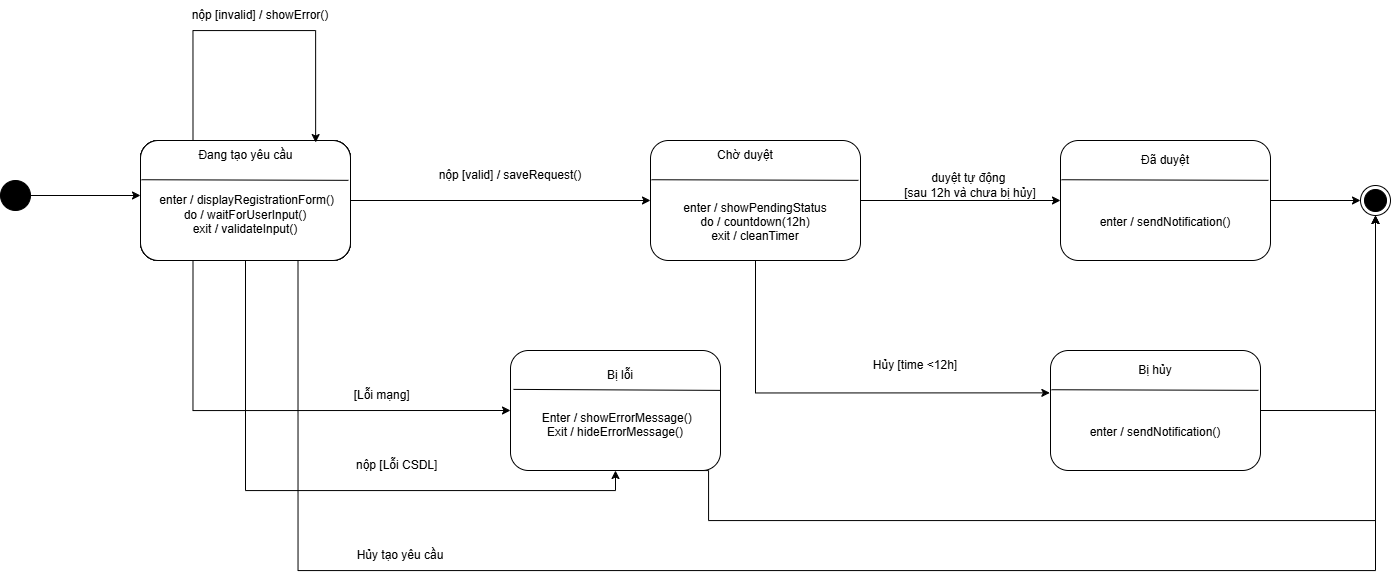

The diagram above was exported from draw.io. Its source (the exported page's mxGraphModel, read from the mxfile embedded in the PNG):
<mxGraphModel dx="683" dy="703" grid="1" gridSize="10" guides="1" tooltips="1" connect="1" arrows="1" fold="1" page="1" pageScale="1" pageWidth="2339" pageHeight="3300" math="0" shadow="0">
  <root>
    <mxCell id="0" />
    <mxCell id="1" parent="0" />
    <mxCell id="zHDpxSOsPESOIndulSU8-72" style="edgeStyle=orthogonalEdgeStyle;rounded=0;orthogonalLoop=1;jettySize=auto;html=1;exitX=1;exitY=0.5;exitDx=0;exitDy=0;" edge="1" parent="1" source="zHDpxSOsPESOIndulSU8-7" target="zHDpxSOsPESOIndulSU8-60">
      <mxGeometry relative="1" as="geometry" />
    </mxCell>
    <mxCell id="zHDpxSOsPESOIndulSU8-7" value="&lt;br&gt;&lt;div&gt;&lt;br&gt;&lt;/div&gt;&lt;div&gt;&lt;br&gt;&lt;/div&gt;&lt;div&gt;&lt;div&gt;enter / showPendingStatus&lt;/div&gt;&lt;div&gt;do / countdown(12h)&lt;/div&gt;&lt;div&gt;exit / cleanTimer&lt;/div&gt;&lt;/div&gt;" style="rounded=1;whiteSpace=wrap;html=1;" vertex="1" parent="1">
      <mxGeometry x="700" y="310" width="210" height="120" as="geometry" />
    </mxCell>
    <mxCell id="zHDpxSOsPESOIndulSU8-18" style="edgeStyle=orthogonalEdgeStyle;rounded=0;orthogonalLoop=1;jettySize=auto;html=1;exitX=1;exitY=0.5;exitDx=0;exitDy=0;" edge="1" parent="1" source="zHDpxSOsPESOIndulSU8-8">
      <mxGeometry relative="1" as="geometry">
        <mxPoint x="190" y="365" as="targetPoint" />
      </mxGeometry>
    </mxCell>
    <mxCell id="zHDpxSOsPESOIndulSU8-8" value="" style="ellipse;fillColor=strokeColor;html=1;" vertex="1" parent="1">
      <mxGeometry x="50" y="350" width="30" height="30" as="geometry" />
    </mxCell>
    <mxCell id="zHDpxSOsPESOIndulSU8-13" value="" style="ellipse;html=1;shape=endState;fillColor=strokeColor;" vertex="1" parent="1">
      <mxGeometry x="1410" y="355" width="30" height="30" as="geometry" />
    </mxCell>
    <mxCell id="zHDpxSOsPESOIndulSU8-24" value="" style="endArrow=none;html=1;rounded=0;exitX=0.005;exitY=0.327;exitDx=0;exitDy=0;entryX=0.99;entryY=0.332;entryDx=0;entryDy=0;exitPerimeter=0;entryPerimeter=0;" edge="1" parent="1" source="zHDpxSOsPESOIndulSU8-7" target="zHDpxSOsPESOIndulSU8-7">
      <mxGeometry width="50" height="50" relative="1" as="geometry">
        <mxPoint x="780" y="340" as="sourcePoint" />
        <mxPoint x="900" y="340" as="targetPoint" />
      </mxGeometry>
    </mxCell>
    <mxCell id="zHDpxSOsPESOIndulSU8-25" value="Chờ duyệt" style="text;html=1;whiteSpace=wrap;strokeColor=none;fillColor=none;align=center;verticalAlign=middle;rounded=0;" vertex="1" parent="1">
      <mxGeometry x="765" y="310" width="60" height="30" as="geometry" />
    </mxCell>
    <mxCell id="zHDpxSOsPESOIndulSU8-31" value="&lt;br&gt;&lt;div&gt;&lt;br&gt;&lt;/div&gt;&lt;div&gt;&lt;br&gt;&lt;/div&gt;&lt;div&gt;&lt;div&gt;enter / showPendingStatus&lt;/div&gt;&lt;div&gt;do / countdown(12h)&lt;/div&gt;&lt;div&gt;exit / cleanTimer&lt;/div&gt;&lt;/div&gt;" style="rounded=1;whiteSpace=wrap;html=1;" vertex="1" parent="1">
      <mxGeometry x="190" y="310" width="210" height="120" as="geometry" />
    </mxCell>
    <mxCell id="zHDpxSOsPESOIndulSU8-32" value="" style="endArrow=none;html=1;rounded=0;exitX=0.005;exitY=0.327;exitDx=0;exitDy=0;entryX=0.99;entryY=0.332;entryDx=0;entryDy=0;exitPerimeter=0;entryPerimeter=0;" edge="1" parent="1" source="zHDpxSOsPESOIndulSU8-31" target="zHDpxSOsPESOIndulSU8-31">
      <mxGeometry width="50" height="50" relative="1" as="geometry">
        <mxPoint x="270" y="340" as="sourcePoint" />
        <mxPoint x="390" y="340" as="targetPoint" />
      </mxGeometry>
    </mxCell>
    <mxCell id="zHDpxSOsPESOIndulSU8-33" value="Chờ duyệt" style="text;html=1;whiteSpace=wrap;strokeColor=none;fillColor=none;align=center;verticalAlign=middle;rounded=0;" vertex="1" parent="1">
      <mxGeometry x="255" y="310" width="60" height="30" as="geometry" />
    </mxCell>
    <mxCell id="zHDpxSOsPESOIndulSU8-34" value="&lt;br&gt;&lt;div&gt;&lt;br&gt;&lt;/div&gt;&lt;div&gt;&lt;br&gt;&lt;/div&gt;&lt;div&gt;&lt;div&gt;enter / showPendingStatus&lt;/div&gt;&lt;div&gt;do / countdown(12h)&lt;/div&gt;&lt;div&gt;exit / cleanTimer&lt;/div&gt;&lt;/div&gt;" style="rounded=1;whiteSpace=wrap;html=1;" vertex="1" parent="1">
      <mxGeometry x="190" y="310" width="210" height="120" as="geometry" />
    </mxCell>
    <mxCell id="zHDpxSOsPESOIndulSU8-35" value="" style="endArrow=none;html=1;rounded=0;exitX=0.005;exitY=0.327;exitDx=0;exitDy=0;entryX=0.99;entryY=0.332;entryDx=0;entryDy=0;exitPerimeter=0;entryPerimeter=0;" edge="1" parent="1" source="zHDpxSOsPESOIndulSU8-34" target="zHDpxSOsPESOIndulSU8-34">
      <mxGeometry width="50" height="50" relative="1" as="geometry">
        <mxPoint x="270" y="340" as="sourcePoint" />
        <mxPoint x="390" y="340" as="targetPoint" />
      </mxGeometry>
    </mxCell>
    <mxCell id="zHDpxSOsPESOIndulSU8-36" value="Chờ duyệt" style="text;html=1;whiteSpace=wrap;strokeColor=none;fillColor=none;align=center;verticalAlign=middle;rounded=0;" vertex="1" parent="1">
      <mxGeometry x="255" y="310" width="60" height="30" as="geometry" />
    </mxCell>
    <mxCell id="zHDpxSOsPESOIndulSU8-37" value="&lt;br&gt;&lt;div&gt;&lt;br&gt;&lt;/div&gt;&lt;div&gt;&lt;br&gt;&lt;/div&gt;&lt;div&gt;&lt;div&gt;enter / showPendingStatus&lt;/div&gt;&lt;div&gt;do / countdown(12h)&lt;/div&gt;&lt;div&gt;exit / cleanTimer&lt;/div&gt;&lt;/div&gt;" style="rounded=1;whiteSpace=wrap;html=1;" vertex="1" parent="1">
      <mxGeometry x="190" y="310" width="210" height="120" as="geometry" />
    </mxCell>
    <mxCell id="zHDpxSOsPESOIndulSU8-38" value="" style="endArrow=none;html=1;rounded=0;exitX=0.005;exitY=0.327;exitDx=0;exitDy=0;entryX=0.99;entryY=0.332;entryDx=0;entryDy=0;exitPerimeter=0;entryPerimeter=0;" edge="1" parent="1" source="zHDpxSOsPESOIndulSU8-37" target="zHDpxSOsPESOIndulSU8-37">
      <mxGeometry width="50" height="50" relative="1" as="geometry">
        <mxPoint x="270" y="340" as="sourcePoint" />
        <mxPoint x="390" y="340" as="targetPoint" />
      </mxGeometry>
    </mxCell>
    <mxCell id="zHDpxSOsPESOIndulSU8-39" value="Chờ duyệt" style="text;html=1;whiteSpace=wrap;strokeColor=none;fillColor=none;align=center;verticalAlign=middle;rounded=0;" vertex="1" parent="1">
      <mxGeometry x="255" y="310" width="60" height="30" as="geometry" />
    </mxCell>
    <mxCell id="zHDpxSOsPESOIndulSU8-40" value="&lt;br&gt;&lt;div&gt;&lt;br&gt;&lt;/div&gt;&lt;div&gt;&lt;br&gt;&lt;/div&gt;&lt;div&gt;&lt;div&gt;enter / showPendingStatus&lt;/div&gt;&lt;div&gt;do / countdown(12h)&lt;/div&gt;&lt;div&gt;exit / cleanTimer&lt;/div&gt;&lt;/div&gt;" style="rounded=1;whiteSpace=wrap;html=1;" vertex="1" parent="1">
      <mxGeometry x="190" y="310" width="210" height="120" as="geometry" />
    </mxCell>
    <mxCell id="zHDpxSOsPESOIndulSU8-41" value="" style="endArrow=none;html=1;rounded=0;exitX=0.005;exitY=0.327;exitDx=0;exitDy=0;entryX=0.99;entryY=0.332;entryDx=0;entryDy=0;exitPerimeter=0;entryPerimeter=0;" edge="1" parent="1" source="zHDpxSOsPESOIndulSU8-40" target="zHDpxSOsPESOIndulSU8-40">
      <mxGeometry width="50" height="50" relative="1" as="geometry">
        <mxPoint x="270" y="340" as="sourcePoint" />
        <mxPoint x="390" y="340" as="targetPoint" />
      </mxGeometry>
    </mxCell>
    <mxCell id="zHDpxSOsPESOIndulSU8-42" value="Chờ duyệt" style="text;html=1;whiteSpace=wrap;strokeColor=none;fillColor=none;align=center;verticalAlign=middle;rounded=0;" vertex="1" parent="1">
      <mxGeometry x="255" y="310" width="60" height="30" as="geometry" />
    </mxCell>
    <mxCell id="zHDpxSOsPESOIndulSU8-50" style="edgeStyle=orthogonalEdgeStyle;rounded=0;orthogonalLoop=1;jettySize=auto;html=1;exitX=1;exitY=0.5;exitDx=0;exitDy=0;entryX=0;entryY=0.5;entryDx=0;entryDy=0;" edge="1" parent="1" source="zHDpxSOsPESOIndulSU8-43" target="zHDpxSOsPESOIndulSU8-7">
      <mxGeometry relative="1" as="geometry" />
    </mxCell>
    <mxCell id="zHDpxSOsPESOIndulSU8-52" style="edgeStyle=orthogonalEdgeStyle;rounded=0;orthogonalLoop=1;jettySize=auto;html=1;exitX=0.5;exitY=1;exitDx=0;exitDy=0;entryX=0.5;entryY=1;entryDx=0;entryDy=0;" edge="1" parent="1" source="zHDpxSOsPESOIndulSU8-43" target="zHDpxSOsPESOIndulSU8-56">
      <mxGeometry relative="1" as="geometry">
        <mxPoint x="510" y="590" as="targetPoint" />
      </mxGeometry>
    </mxCell>
    <mxCell id="zHDpxSOsPESOIndulSU8-54" style="edgeStyle=orthogonalEdgeStyle;rounded=0;orthogonalLoop=1;jettySize=auto;html=1;exitX=0.25;exitY=1;exitDx=0;exitDy=0;entryX=0;entryY=0.5;entryDx=0;entryDy=0;" edge="1" parent="1" source="zHDpxSOsPESOIndulSU8-43" target="zHDpxSOsPESOIndulSU8-56">
      <mxGeometry relative="1" as="geometry">
        <mxPoint x="569.9999999999998" y="620" as="targetPoint" />
      </mxGeometry>
    </mxCell>
    <mxCell id="zHDpxSOsPESOIndulSU8-68" style="edgeStyle=orthogonalEdgeStyle;rounded=0;orthogonalLoop=1;jettySize=auto;html=1;exitX=0.75;exitY=1;exitDx=0;exitDy=0;entryX=0.5;entryY=1;entryDx=0;entryDy=0;" edge="1" parent="1" source="zHDpxSOsPESOIndulSU8-43" target="zHDpxSOsPESOIndulSU8-13">
      <mxGeometry relative="1" as="geometry">
        <Array as="points">
          <mxPoint x="348" y="740" />
          <mxPoint x="1425" y="740" />
        </Array>
      </mxGeometry>
    </mxCell>
    <mxCell id="zHDpxSOsPESOIndulSU8-43" value="&lt;div&gt;&lt;br&gt;&lt;/div&gt;&lt;div&gt;&lt;br&gt;&lt;/div&gt;&lt;div&gt;&amp;nbsp;enter / displayRegistrationForm()&lt;/div&gt;&lt;div&gt;do / waitForUserInput()&lt;/div&gt;&lt;div&gt;exit / validateInput()&lt;/div&gt;" style="rounded=1;whiteSpace=wrap;html=1;" vertex="1" parent="1">
      <mxGeometry x="190" y="310" width="210" height="120" as="geometry" />
    </mxCell>
    <mxCell id="zHDpxSOsPESOIndulSU8-44" value="" style="endArrow=none;html=1;rounded=0;exitX=0.005;exitY=0.327;exitDx=0;exitDy=0;entryX=0.99;entryY=0.332;entryDx=0;entryDy=0;exitPerimeter=0;entryPerimeter=0;" edge="1" parent="1" source="zHDpxSOsPESOIndulSU8-43" target="zHDpxSOsPESOIndulSU8-43">
      <mxGeometry width="50" height="50" relative="1" as="geometry">
        <mxPoint x="270" y="340" as="sourcePoint" />
        <mxPoint x="390" y="340" as="targetPoint" />
      </mxGeometry>
    </mxCell>
    <mxCell id="zHDpxSOsPESOIndulSU8-45" value="Đang tạo yêu cầu" style="text;html=1;whiteSpace=wrap;strokeColor=none;fillColor=none;align=center;verticalAlign=middle;rounded=0;" vertex="1" parent="1">
      <mxGeometry x="242.5" y="310" width="105" height="30" as="geometry" />
    </mxCell>
    <mxCell id="zHDpxSOsPESOIndulSU8-48" style="edgeStyle=orthogonalEdgeStyle;rounded=0;orthogonalLoop=1;jettySize=auto;html=1;exitX=0.25;exitY=0;exitDx=0;exitDy=0;entryX=0.834;entryY=0.017;entryDx=0;entryDy=0;entryPerimeter=0;" edge="1" parent="1" source="zHDpxSOsPESOIndulSU8-43" target="zHDpxSOsPESOIndulSU8-43">
      <mxGeometry relative="1" as="geometry">
        <Array as="points">
          <mxPoint x="243" y="200" />
          <mxPoint x="365" y="200" />
        </Array>
      </mxGeometry>
    </mxCell>
    <mxCell id="zHDpxSOsPESOIndulSU8-49" value="nộp [invalid] / showError()" style="text;html=1;whiteSpace=wrap;strokeColor=none;fillColor=none;align=center;verticalAlign=middle;rounded=0;" vertex="1" parent="1">
      <mxGeometry x="200" y="170" width="220" height="30" as="geometry" />
    </mxCell>
    <mxCell id="zHDpxSOsPESOIndulSU8-51" value="nộp [valid] / saveRequest()" style="text;html=1;whiteSpace=wrap;strokeColor=none;fillColor=none;align=center;verticalAlign=middle;rounded=0;" vertex="1" parent="1">
      <mxGeometry x="470" y="330" width="180" height="30" as="geometry" />
    </mxCell>
    <mxCell id="zHDpxSOsPESOIndulSU8-53" value="&amp;nbsp;[Lỗi mạng]" style="text;html=1;whiteSpace=wrap;strokeColor=none;fillColor=none;align=center;verticalAlign=middle;rounded=0;" vertex="1" parent="1">
      <mxGeometry x="340" y="550" width="180" height="30" as="geometry" />
    </mxCell>
    <mxCell id="zHDpxSOsPESOIndulSU8-55" value="nộp [Lỗi CSDL]&amp;nbsp;&amp;nbsp;" style="text;html=1;whiteSpace=wrap;strokeColor=none;fillColor=none;align=center;verticalAlign=middle;rounded=0;" vertex="1" parent="1">
      <mxGeometry x="390" y="620" width="120" height="30" as="geometry" />
    </mxCell>
    <mxCell id="zHDpxSOsPESOIndulSU8-69" style="edgeStyle=orthogonalEdgeStyle;rounded=0;orthogonalLoop=1;jettySize=auto;html=1;exitX=0.75;exitY=1;exitDx=0;exitDy=0;entryX=0.5;entryY=1;entryDx=0;entryDy=0;" edge="1" parent="1" source="zHDpxSOsPESOIndulSU8-56" target="zHDpxSOsPESOIndulSU8-13">
      <mxGeometry relative="1" as="geometry">
        <Array as="points">
          <mxPoint x="758" y="690" />
          <mxPoint x="1425" y="690" />
        </Array>
      </mxGeometry>
    </mxCell>
    <mxCell id="zHDpxSOsPESOIndulSU8-56" value="&lt;div&gt;&lt;br&gt;&lt;/div&gt;&lt;div&gt;&lt;br&gt;&lt;/div&gt;&lt;div&gt;&amp;nbsp;Enter&lt;span style=&quot;background-color: transparent;&quot;&gt;&amp;nbsp;/ showErrorMessage()&lt;/span&gt;&lt;/div&gt;&lt;div&gt;Exit / hideErrorMessage()&lt;/div&gt;" style="rounded=1;whiteSpace=wrap;html=1;" vertex="1" parent="1">
      <mxGeometry x="560" y="520" width="210" height="120" as="geometry" />
    </mxCell>
    <mxCell id="zHDpxSOsPESOIndulSU8-58" value="" style="endArrow=none;html=1;rounded=0;exitX=0.005;exitY=0.327;exitDx=0;exitDy=0;entryX=0.99;entryY=0.332;entryDx=0;entryDy=0;exitPerimeter=0;entryPerimeter=0;" edge="1" parent="1">
      <mxGeometry width="50" height="50" relative="1" as="geometry">
        <mxPoint x="563" y="558.89" as="sourcePoint" />
        <mxPoint x="770" y="559.89" as="targetPoint" />
      </mxGeometry>
    </mxCell>
    <mxCell id="zHDpxSOsPESOIndulSU8-59" value="Bị lỗi" style="text;html=1;whiteSpace=wrap;strokeColor=none;fillColor=none;align=center;verticalAlign=middle;rounded=0;" vertex="1" parent="1">
      <mxGeometry x="640" y="530" width="60" height="30" as="geometry" />
    </mxCell>
    <mxCell id="zHDpxSOsPESOIndulSU8-75" style="edgeStyle=orthogonalEdgeStyle;rounded=0;orthogonalLoop=1;jettySize=auto;html=1;exitX=1;exitY=0.5;exitDx=0;exitDy=0;entryX=0;entryY=0.5;entryDx=0;entryDy=0;" edge="1" parent="1" source="zHDpxSOsPESOIndulSU8-60" target="zHDpxSOsPESOIndulSU8-13">
      <mxGeometry relative="1" as="geometry" />
    </mxCell>
    <mxCell id="zHDpxSOsPESOIndulSU8-60" value="&lt;br&gt;&lt;div&gt;&lt;br&gt;&lt;/div&gt;&lt;div&gt;&lt;br&gt;&lt;/div&gt;&lt;div&gt;enter / sendNotification()&lt;/div&gt;" style="rounded=1;whiteSpace=wrap;html=1;" vertex="1" parent="1">
      <mxGeometry x="1110" y="310" width="210" height="120" as="geometry" />
    </mxCell>
    <mxCell id="zHDpxSOsPESOIndulSU8-61" value="" style="endArrow=none;html=1;rounded=0;exitX=0.005;exitY=0.327;exitDx=0;exitDy=0;entryX=0.99;entryY=0.332;entryDx=0;entryDy=0;exitPerimeter=0;entryPerimeter=0;" edge="1" parent="1" source="zHDpxSOsPESOIndulSU8-60" target="zHDpxSOsPESOIndulSU8-60">
      <mxGeometry width="50" height="50" relative="1" as="geometry">
        <mxPoint x="1020" y="215" as="sourcePoint" />
        <mxPoint x="1140" y="215" as="targetPoint" />
      </mxGeometry>
    </mxCell>
    <mxCell id="zHDpxSOsPESOIndulSU8-62" value="Đã duyệt" style="text;html=1;whiteSpace=wrap;strokeColor=none;fillColor=none;align=center;verticalAlign=middle;rounded=0;" vertex="1" parent="1">
      <mxGeometry x="1185" y="315" width="60" height="30" as="geometry" />
    </mxCell>
    <mxCell id="zHDpxSOsPESOIndulSU8-77" style="edgeStyle=orthogonalEdgeStyle;rounded=0;orthogonalLoop=1;jettySize=auto;html=1;exitX=1;exitY=0.5;exitDx=0;exitDy=0;entryX=0.5;entryY=1;entryDx=0;entryDy=0;" edge="1" parent="1" source="zHDpxSOsPESOIndulSU8-64" target="zHDpxSOsPESOIndulSU8-13">
      <mxGeometry relative="1" as="geometry" />
    </mxCell>
    <mxCell id="zHDpxSOsPESOIndulSU8-64" value="&lt;br&gt;&lt;div&gt;&lt;br&gt;&lt;/div&gt;&lt;div&gt;&lt;br&gt;&lt;/div&gt;&lt;div&gt;enter / sendNotification()&lt;/div&gt;" style="rounded=1;whiteSpace=wrap;html=1;" vertex="1" parent="1">
      <mxGeometry x="1100" y="520" width="210" height="120" as="geometry" />
    </mxCell>
    <mxCell id="zHDpxSOsPESOIndulSU8-65" value="" style="endArrow=none;html=1;rounded=0;exitX=0.005;exitY=0.327;exitDx=0;exitDy=0;entryX=0.99;entryY=0.332;entryDx=0;entryDy=0;exitPerimeter=0;entryPerimeter=0;elbow=vertical;" edge="1" parent="1" source="zHDpxSOsPESOIndulSU8-64" target="zHDpxSOsPESOIndulSU8-64">
      <mxGeometry width="50" height="50" relative="1" as="geometry">
        <mxPoint x="1010" y="425" as="sourcePoint" />
        <mxPoint x="1130" y="425" as="targetPoint" />
      </mxGeometry>
    </mxCell>
    <mxCell id="zHDpxSOsPESOIndulSU8-66" value="Bị hủy" style="text;html=1;whiteSpace=wrap;strokeColor=none;fillColor=none;align=center;verticalAlign=middle;rounded=0;" vertex="1" parent="1">
      <mxGeometry x="1175" y="525" width="60" height="30" as="geometry" />
    </mxCell>
    <mxCell id="zHDpxSOsPESOIndulSU8-70" value="Hủy tạo yêu cầu" style="text;html=1;whiteSpace=wrap;strokeColor=none;fillColor=none;align=center;verticalAlign=middle;rounded=0;" vertex="1" parent="1">
      <mxGeometry x="380" y="710" width="140" height="30" as="geometry" />
    </mxCell>
    <mxCell id="zHDpxSOsPESOIndulSU8-71" style="edgeStyle=orthogonalEdgeStyle;rounded=0;orthogonalLoop=1;jettySize=auto;html=1;exitX=0.5;exitY=1;exitDx=0;exitDy=0;entryX=-0.003;entryY=0.353;entryDx=0;entryDy=0;entryPerimeter=0;" edge="1" parent="1" source="zHDpxSOsPESOIndulSU8-7" target="zHDpxSOsPESOIndulSU8-64">
      <mxGeometry relative="1" as="geometry" />
    </mxCell>
    <mxCell id="zHDpxSOsPESOIndulSU8-73" value="Hủy [time &amp;lt;12h]" style="text;html=1;whiteSpace=wrap;strokeColor=none;fillColor=none;align=center;verticalAlign=middle;rounded=0;" vertex="1" parent="1">
      <mxGeometry x="880" y="520" width="170" height="30" as="geometry" />
    </mxCell>
    <mxCell id="zHDpxSOsPESOIndulSU8-74" value="duyệt tự động&amp;nbsp;&lt;div&gt;[sau 12h và chưa bị hủy]&lt;/div&gt;" style="text;html=1;whiteSpace=wrap;strokeColor=none;fillColor=none;align=center;verticalAlign=middle;rounded=0;" vertex="1" parent="1">
      <mxGeometry x="890" y="340" width="260" height="30" as="geometry" />
    </mxCell>
  </root>
</mxGraphModel>